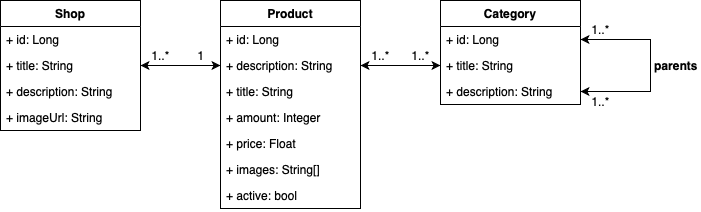

The diagram above was exported from draw.io. Its source (the exported page's mxGraphModel, read from the mxfile embedded in the PNG):
<mxGraphModel dx="1773" dy="662" grid="1" gridSize="10" guides="1" tooltips="1" connect="1" arrows="1" fold="1" page="1" pageScale="1" pageWidth="827" pageHeight="1169" math="0" shadow="0">
  <root>
    <mxCell id="0" />
    <mxCell id="1" parent="0" />
    <mxCell id="Vb0OZMPBWnWSUVS2Syed-2" value="Product" style="swimlane;fontStyle=1;childLayout=stackLayout;horizontal=1;startSize=26;fillColor=none;horizontalStack=0;resizeParent=1;resizeParentMax=0;resizeLast=0;collapsible=1;marginBottom=0;" vertex="1" parent="1">
      <mxGeometry x="20" y="20" width="140" height="208" as="geometry" />
    </mxCell>
    <mxCell id="Vb0OZMPBWnWSUVS2Syed-14" value="+ id: Long&#10;" style="text;strokeColor=none;fillColor=none;align=left;verticalAlign=top;spacingLeft=4;spacingRight=4;overflow=hidden;rotatable=0;points=[[0,0.5],[1,0.5]];portConstraint=eastwest;" vertex="1" parent="Vb0OZMPBWnWSUVS2Syed-2">
      <mxGeometry y="26" width="140" height="26" as="geometry" />
    </mxCell>
    <mxCell id="Vb0OZMPBWnWSUVS2Syed-4" value="+ description: String" style="text;strokeColor=none;fillColor=none;align=left;verticalAlign=top;spacingLeft=4;spacingRight=4;overflow=hidden;rotatable=0;points=[[0,0.5],[1,0.5]];portConstraint=eastwest;" vertex="1" parent="Vb0OZMPBWnWSUVS2Syed-2">
      <mxGeometry y="52" width="140" height="26" as="geometry" />
    </mxCell>
    <mxCell id="Vb0OZMPBWnWSUVS2Syed-3" value="+ title: String&#10;" style="text;strokeColor=none;fillColor=none;align=left;verticalAlign=top;spacingLeft=4;spacingRight=4;overflow=hidden;rotatable=0;points=[[0,0.5],[1,0.5]];portConstraint=eastwest;" vertex="1" parent="Vb0OZMPBWnWSUVS2Syed-2">
      <mxGeometry y="78" width="140" height="26" as="geometry" />
    </mxCell>
    <mxCell id="Vb0OZMPBWnWSUVS2Syed-8" value="+ amount: Integer&#10;" style="text;strokeColor=none;fillColor=none;align=left;verticalAlign=top;spacingLeft=4;spacingRight=4;overflow=hidden;rotatable=0;points=[[0,0.5],[1,0.5]];portConstraint=eastwest;" vertex="1" parent="Vb0OZMPBWnWSUVS2Syed-2">
      <mxGeometry y="104" width="140" height="26" as="geometry" />
    </mxCell>
    <mxCell id="Vb0OZMPBWnWSUVS2Syed-9" value="+ price: Float&#10;" style="text;strokeColor=none;fillColor=none;align=left;verticalAlign=top;spacingLeft=4;spacingRight=4;overflow=hidden;rotatable=0;points=[[0,0.5],[1,0.5]];portConstraint=eastwest;" vertex="1" parent="Vb0OZMPBWnWSUVS2Syed-2">
      <mxGeometry y="130" width="140" height="26" as="geometry" />
    </mxCell>
    <mxCell id="Vb0OZMPBWnWSUVS2Syed-33" value="+ images: String[]&#10;" style="text;strokeColor=none;fillColor=none;align=left;verticalAlign=top;spacingLeft=4;spacingRight=4;overflow=hidden;rotatable=0;points=[[0,0.5],[1,0.5]];portConstraint=eastwest;" vertex="1" parent="Vb0OZMPBWnWSUVS2Syed-2">
      <mxGeometry y="156" width="140" height="26" as="geometry" />
    </mxCell>
    <mxCell id="Vb0OZMPBWnWSUVS2Syed-34" value="+ active: bool" style="text;strokeColor=none;fillColor=none;align=left;verticalAlign=top;spacingLeft=4;spacingRight=4;overflow=hidden;rotatable=0;points=[[0,0.5],[1,0.5]];portConstraint=eastwest;" vertex="1" parent="Vb0OZMPBWnWSUVS2Syed-2">
      <mxGeometry y="182" width="140" height="26" as="geometry" />
    </mxCell>
    <mxCell id="Vb0OZMPBWnWSUVS2Syed-10" value="Category" style="swimlane;fontStyle=1;childLayout=stackLayout;horizontal=1;startSize=26;fillColor=none;horizontalStack=0;resizeParent=1;resizeParentMax=0;resizeLast=0;collapsible=1;marginBottom=0;" vertex="1" parent="1">
      <mxGeometry x="240" y="20" width="140" height="104" as="geometry" />
    </mxCell>
    <mxCell id="Vb0OZMPBWnWSUVS2Syed-13" value="+ id: Long" style="text;strokeColor=none;fillColor=none;align=left;verticalAlign=top;spacingLeft=4;spacingRight=4;overflow=hidden;rotatable=0;points=[[0,0.5],[1,0.5]];portConstraint=eastwest;" vertex="1" parent="Vb0OZMPBWnWSUVS2Syed-10">
      <mxGeometry y="26" width="140" height="26" as="geometry" />
    </mxCell>
    <mxCell id="Vb0OZMPBWnWSUVS2Syed-11" value="+ title: String" style="text;strokeColor=none;fillColor=none;align=left;verticalAlign=top;spacingLeft=4;spacingRight=4;overflow=hidden;rotatable=0;points=[[0,0.5],[1,0.5]];portConstraint=eastwest;" vertex="1" parent="Vb0OZMPBWnWSUVS2Syed-10">
      <mxGeometry y="52" width="140" height="26" as="geometry" />
    </mxCell>
    <mxCell id="Vb0OZMPBWnWSUVS2Syed-18" style="edgeStyle=orthogonalEdgeStyle;rounded=0;orthogonalLoop=1;jettySize=auto;html=1;exitX=1;exitY=0.5;exitDx=0;exitDy=0;entryX=1;entryY=0.5;entryDx=0;entryDy=0;startArrow=classic;startFill=1;" edge="1" parent="Vb0OZMPBWnWSUVS2Syed-10" source="Vb0OZMPBWnWSUVS2Syed-12" target="Vb0OZMPBWnWSUVS2Syed-13">
      <mxGeometry relative="1" as="geometry">
        <Array as="points">
          <mxPoint x="210" y="91" />
          <mxPoint x="210" y="39" />
        </Array>
      </mxGeometry>
    </mxCell>
    <mxCell id="Vb0OZMPBWnWSUVS2Syed-12" value="+ description: String" style="text;strokeColor=none;fillColor=none;align=left;verticalAlign=top;spacingLeft=4;spacingRight=4;overflow=hidden;rotatable=0;points=[[0,0.5],[1,0.5]];portConstraint=eastwest;" vertex="1" parent="Vb0OZMPBWnWSUVS2Syed-10">
      <mxGeometry y="78" width="140" height="26" as="geometry" />
    </mxCell>
    <mxCell id="Vb0OZMPBWnWSUVS2Syed-15" style="edgeStyle=orthogonalEdgeStyle;rounded=0;orthogonalLoop=1;jettySize=auto;html=1;exitX=1;exitY=0.5;exitDx=0;exitDy=0;entryX=0;entryY=0.5;entryDx=0;entryDy=0;startArrow=classic;startFill=1;" edge="1" parent="1" source="Vb0OZMPBWnWSUVS2Syed-4" target="Vb0OZMPBWnWSUVS2Syed-11">
      <mxGeometry relative="1" as="geometry" />
    </mxCell>
    <mxCell id="Vb0OZMPBWnWSUVS2Syed-16" value="1..*" style="text;html=1;strokeColor=none;fillColor=none;align=center;verticalAlign=middle;whiteSpace=wrap;rounded=0;" vertex="1" parent="1">
      <mxGeometry x="160" y="65" width="40" height="20" as="geometry" />
    </mxCell>
    <mxCell id="Vb0OZMPBWnWSUVS2Syed-17" value="1..*" style="text;html=1;strokeColor=none;fillColor=none;align=center;verticalAlign=middle;whiteSpace=wrap;rounded=0;" vertex="1" parent="1">
      <mxGeometry x="200" y="65" width="40" height="20" as="geometry" />
    </mxCell>
    <mxCell id="Vb0OZMPBWnWSUVS2Syed-19" value="1..*" style="text;html=1;strokeColor=none;fillColor=none;align=center;verticalAlign=middle;whiteSpace=wrap;rounded=0;" vertex="1" parent="1">
      <mxGeometry x="380" y="39" width="40" height="20" as="geometry" />
    </mxCell>
    <mxCell id="Vb0OZMPBWnWSUVS2Syed-20" value="1..*" style="text;html=1;strokeColor=none;fillColor=none;align=center;verticalAlign=middle;whiteSpace=wrap;rounded=0;" vertex="1" parent="1">
      <mxGeometry x="380" y="111" width="40" height="20" as="geometry" />
    </mxCell>
    <mxCell id="Vb0OZMPBWnWSUVS2Syed-21" value="parents" style="text;html=1;strokeColor=none;fillColor=none;align=center;verticalAlign=middle;whiteSpace=wrap;rounded=0;fontStyle=1" vertex="1" parent="1">
      <mxGeometry x="450" y="75" width="50" height="20" as="geometry" />
    </mxCell>
    <mxCell id="Vb0OZMPBWnWSUVS2Syed-22" value="Shop" style="swimlane;fontStyle=1;childLayout=stackLayout;horizontal=1;startSize=26;fillColor=none;horizontalStack=0;resizeParent=1;resizeParentMax=0;resizeLast=0;collapsible=1;marginBottom=0;" vertex="1" parent="1">
      <mxGeometry x="-200" y="20" width="140" height="130" as="geometry" />
    </mxCell>
    <mxCell id="Vb0OZMPBWnWSUVS2Syed-24" value="+ id: Long" style="text;strokeColor=none;fillColor=none;align=left;verticalAlign=top;spacingLeft=4;spacingRight=4;overflow=hidden;rotatable=0;points=[[0,0.5],[1,0.5]];portConstraint=eastwest;" vertex="1" parent="Vb0OZMPBWnWSUVS2Syed-22">
      <mxGeometry y="26" width="140" height="26" as="geometry" />
    </mxCell>
    <mxCell id="Vb0OZMPBWnWSUVS2Syed-26" value="+ title: String" style="text;strokeColor=none;fillColor=none;align=left;verticalAlign=top;spacingLeft=4;spacingRight=4;overflow=hidden;rotatable=0;points=[[0,0.5],[1,0.5]];portConstraint=eastwest;" vertex="1" parent="Vb0OZMPBWnWSUVS2Syed-22">
      <mxGeometry y="52" width="140" height="26" as="geometry" />
    </mxCell>
    <mxCell id="Vb0OZMPBWnWSUVS2Syed-25" value="+ description: String" style="text;strokeColor=none;fillColor=none;align=left;verticalAlign=top;spacingLeft=4;spacingRight=4;overflow=hidden;rotatable=0;points=[[0,0.5],[1,0.5]];portConstraint=eastwest;" vertex="1" parent="Vb0OZMPBWnWSUVS2Syed-22">
      <mxGeometry y="78" width="140" height="26" as="geometry" />
    </mxCell>
    <mxCell id="Vb0OZMPBWnWSUVS2Syed-23" value="+ imageUrl: String" style="text;strokeColor=none;fillColor=none;align=left;verticalAlign=top;spacingLeft=4;spacingRight=4;overflow=hidden;rotatable=0;points=[[0,0.5],[1,0.5]];portConstraint=eastwest;" vertex="1" parent="Vb0OZMPBWnWSUVS2Syed-22">
      <mxGeometry y="104" width="140" height="26" as="geometry" />
    </mxCell>
    <mxCell id="Vb0OZMPBWnWSUVS2Syed-28" value="1" style="text;html=1;strokeColor=none;fillColor=none;align=center;verticalAlign=middle;whiteSpace=wrap;rounded=0;" vertex="1" parent="1">
      <mxGeometry x="-20" y="65" width="40" height="20" as="geometry" />
    </mxCell>
    <mxCell id="Vb0OZMPBWnWSUVS2Syed-30" value="1..*" style="text;html=1;strokeColor=none;fillColor=none;align=center;verticalAlign=middle;whiteSpace=wrap;rounded=0;" vertex="1" parent="1">
      <mxGeometry x="-60" y="65" width="40" height="20" as="geometry" />
    </mxCell>
    <mxCell id="Vb0OZMPBWnWSUVS2Syed-31" style="edgeStyle=orthogonalEdgeStyle;rounded=0;orthogonalLoop=1;jettySize=auto;html=1;exitX=1;exitY=0.5;exitDx=0;exitDy=0;entryX=0;entryY=0.5;entryDx=0;entryDy=0;startArrow=classic;startFill=1;" edge="1" parent="1" source="Vb0OZMPBWnWSUVS2Syed-26" target="Vb0OZMPBWnWSUVS2Syed-4">
      <mxGeometry relative="1" as="geometry" />
    </mxCell>
  </root>
</mxGraphModel>